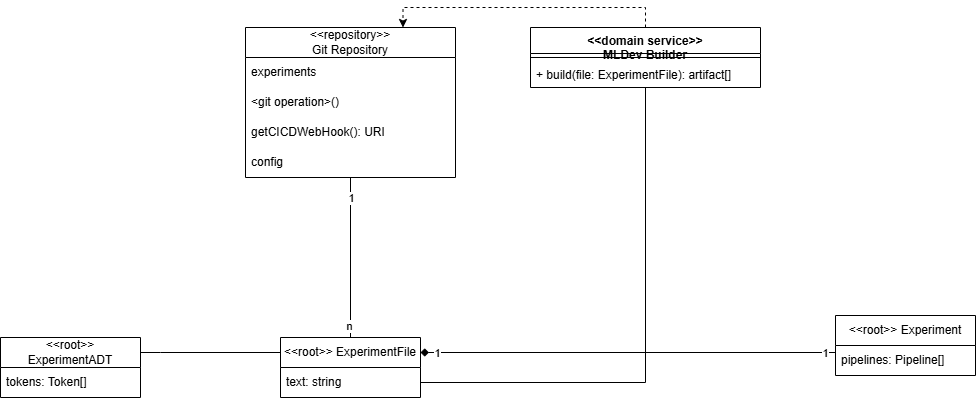

The diagram above was exported from draw.io. Its source (the exported page's mxGraphModel, read from the mxfile embedded in the PNG):
<mxGraphModel dx="2261" dy="780" grid="1" gridSize="10" guides="1" tooltips="1" connect="1" arrows="1" fold="1" page="1" pageScale="1" pageWidth="827" pageHeight="1169" math="0" shadow="0">
  <root>
    <mxCell id="0" />
    <mxCell id="1" parent="0" />
    <mxCell id="32Hh_D-YRU6gAtdBCE23-1" value="&amp;lt;&amp;lt;root&amp;gt;&amp;gt;&lt;div&gt;ExperimentADT&lt;/div&gt;" style="swimlane;fontStyle=0;childLayout=stackLayout;horizontal=1;startSize=30;horizontalStack=0;resizeParent=1;resizeParentMax=0;resizeLast=0;collapsible=1;marginBottom=0;whiteSpace=wrap;html=1;" vertex="1" parent="1">
      <mxGeometry x="-190" y="390" width="140" height="60" as="geometry" />
    </mxCell>
    <mxCell id="32Hh_D-YRU6gAtdBCE23-2" value="tokens: Token[]" style="text;strokeColor=none;fillColor=none;align=left;verticalAlign=middle;spacingLeft=4;spacingRight=4;overflow=hidden;points=[[0,0.5],[1,0.5]];portConstraint=eastwest;rotatable=0;whiteSpace=wrap;html=1;" vertex="1" parent="32Hh_D-YRU6gAtdBCE23-1">
      <mxGeometry y="30" width="140" height="30" as="geometry" />
    </mxCell>
    <mxCell id="32Hh_D-YRU6gAtdBCE23-3" style="edgeStyle=orthogonalEdgeStyle;rounded=0;orthogonalLoop=1;jettySize=auto;html=1;entryX=0.75;entryY=0;entryDx=0;entryDy=0;dashed=1;" edge="1" parent="1" source="32Hh_D-YRU6gAtdBCE23-4" target="32Hh_D-YRU6gAtdBCE23-9">
      <mxGeometry relative="1" as="geometry">
        <Array as="points">
          <mxPoint x="455" y="60" />
          <mxPoint x="213" y="60" />
        </Array>
      </mxGeometry>
    </mxCell>
    <mxCell id="32Hh_D-YRU6gAtdBCE23-4" value="&lt;div&gt;&amp;lt;&amp;lt;domain service&amp;gt;&amp;gt;&lt;/div&gt;MLDev Builder" style="swimlane;fontStyle=1;align=center;verticalAlign=top;childLayout=stackLayout;horizontal=1;startSize=26;horizontalStack=0;resizeParent=1;resizeParentMax=0;resizeLast=0;collapsible=1;marginBottom=0;whiteSpace=wrap;html=1;" vertex="1" parent="1">
      <mxGeometry x="340" y="80" width="230" height="60" as="geometry" />
    </mxCell>
    <mxCell id="32Hh_D-YRU6gAtdBCE23-5" value="" style="line;strokeWidth=1;fillColor=none;align=left;verticalAlign=middle;spacingTop=-1;spacingLeft=3;spacingRight=3;rotatable=0;labelPosition=right;points=[];portConstraint=eastwest;strokeColor=inherit;" vertex="1" parent="32Hh_D-YRU6gAtdBCE23-4">
      <mxGeometry y="26" width="230" height="8" as="geometry" />
    </mxCell>
    <mxCell id="32Hh_D-YRU6gAtdBCE23-6" value="+ build(file: ExperimentFile): artifact[]" style="text;strokeColor=none;fillColor=none;align=left;verticalAlign=top;spacingLeft=4;spacingRight=4;overflow=hidden;rotatable=0;points=[[0,0.5],[1,0.5]];portConstraint=eastwest;whiteSpace=wrap;html=1;" vertex="1" parent="32Hh_D-YRU6gAtdBCE23-4">
      <mxGeometry y="34" width="230" height="26" as="geometry" />
    </mxCell>
    <mxCell id="32Hh_D-YRU6gAtdBCE23-7" value="&amp;lt;&amp;lt;root&amp;gt;&amp;gt; Experiment" style="swimlane;fontStyle=0;childLayout=stackLayout;horizontal=1;startSize=30;horizontalStack=0;resizeParent=1;resizeParentMax=0;resizeLast=0;collapsible=1;marginBottom=0;whiteSpace=wrap;html=1;" vertex="1" parent="1">
      <mxGeometry x="645" y="368" width="140" height="60" as="geometry" />
    </mxCell>
    <mxCell id="32Hh_D-YRU6gAtdBCE23-8" value="pipelines: Pipeline[]" style="text;strokeColor=none;fillColor=none;align=left;verticalAlign=middle;spacingLeft=4;spacingRight=4;overflow=hidden;points=[[0,0.5],[1,0.5]];portConstraint=eastwest;rotatable=0;whiteSpace=wrap;html=1;" vertex="1" parent="32Hh_D-YRU6gAtdBCE23-7">
      <mxGeometry y="30" width="140" height="30" as="geometry" />
    </mxCell>
    <mxCell id="32Hh_D-YRU6gAtdBCE23-9" value="&lt;div&gt;&amp;lt;&amp;lt;repository&amp;gt;&amp;gt;&lt;br&gt;&lt;/div&gt;Git Repository" style="swimlane;fontStyle=0;childLayout=stackLayout;horizontal=1;startSize=30;horizontalStack=0;resizeParent=1;resizeParentMax=0;resizeLast=0;collapsible=1;marginBottom=0;whiteSpace=wrap;html=1;" vertex="1" parent="1">
      <mxGeometry x="55" y="80" width="210" height="150" as="geometry" />
    </mxCell>
    <mxCell id="32Hh_D-YRU6gAtdBCE23-10" value="experiments" style="text;strokeColor=none;fillColor=none;align=left;verticalAlign=middle;spacingLeft=4;spacingRight=4;overflow=hidden;points=[[0,0.5],[1,0.5]];portConstraint=eastwest;rotatable=0;whiteSpace=wrap;html=1;" vertex="1" parent="32Hh_D-YRU6gAtdBCE23-9">
      <mxGeometry y="30" width="210" height="30" as="geometry" />
    </mxCell>
    <mxCell id="32Hh_D-YRU6gAtdBCE23-11" value="&amp;lt;git operation&amp;gt;()" style="text;strokeColor=none;fillColor=none;align=left;verticalAlign=middle;spacingLeft=4;spacingRight=4;overflow=hidden;points=[[0,0.5],[1,0.5]];portConstraint=eastwest;rotatable=0;whiteSpace=wrap;html=1;" vertex="1" parent="32Hh_D-YRU6gAtdBCE23-9">
      <mxGeometry y="60" width="210" height="30" as="geometry" />
    </mxCell>
    <mxCell id="32Hh_D-YRU6gAtdBCE23-12" value="getCICDWebHook(): URI" style="text;strokeColor=none;fillColor=none;align=left;verticalAlign=middle;spacingLeft=4;spacingRight=4;overflow=hidden;points=[[0,0.5],[1,0.5]];portConstraint=eastwest;rotatable=0;whiteSpace=wrap;html=1;" vertex="1" parent="32Hh_D-YRU6gAtdBCE23-9">
      <mxGeometry y="90" width="210" height="30" as="geometry" />
    </mxCell>
    <mxCell id="32Hh_D-YRU6gAtdBCE23-13" value="config" style="text;strokeColor=none;fillColor=none;align=left;verticalAlign=middle;spacingLeft=4;spacingRight=4;overflow=hidden;points=[[0,0.5],[1,0.5]];portConstraint=eastwest;rotatable=0;whiteSpace=wrap;html=1;" vertex="1" parent="32Hh_D-YRU6gAtdBCE23-9">
      <mxGeometry y="120" width="210" height="30" as="geometry" />
    </mxCell>
    <mxCell id="32Hh_D-YRU6gAtdBCE23-14" style="edgeStyle=orthogonalEdgeStyle;rounded=0;orthogonalLoop=1;jettySize=auto;html=1;endArrow=none;endFill=0;exitX=1;exitY=0.5;exitDx=0;exitDy=0;" edge="1" parent="1" source="32Hh_D-YRU6gAtdBCE23-16" target="32Hh_D-YRU6gAtdBCE23-4">
      <mxGeometry relative="1" as="geometry" />
    </mxCell>
    <mxCell id="32Hh_D-YRU6gAtdBCE23-15" value="&amp;lt;&amp;lt;root&amp;gt;&amp;gt; ExperimentFile" style="swimlane;fontStyle=0;childLayout=stackLayout;horizontal=1;startSize=30;horizontalStack=0;resizeParent=1;resizeParentMax=0;resizeLast=0;collapsible=1;marginBottom=0;whiteSpace=wrap;html=1;" vertex="1" parent="1">
      <mxGeometry x="90" y="390" width="140" height="60" as="geometry" />
    </mxCell>
    <mxCell id="32Hh_D-YRU6gAtdBCE23-16" value="text: string" style="text;strokeColor=none;fillColor=none;align=left;verticalAlign=middle;spacingLeft=4;spacingRight=4;overflow=hidden;points=[[0,0.5],[1,0.5]];portConstraint=eastwest;rotatable=0;whiteSpace=wrap;html=1;" vertex="1" parent="32Hh_D-YRU6gAtdBCE23-15">
      <mxGeometry y="30" width="140" height="30" as="geometry" />
    </mxCell>
    <mxCell id="32Hh_D-YRU6gAtdBCE23-17" style="edgeStyle=orthogonalEdgeStyle;rounded=0;orthogonalLoop=1;jettySize=auto;html=1;endArrow=none;endFill=0;" edge="1" parent="1" source="32Hh_D-YRU6gAtdBCE23-15" target="32Hh_D-YRU6gAtdBCE23-9">
      <mxGeometry relative="1" as="geometry" />
    </mxCell>
    <mxCell id="32Hh_D-YRU6gAtdBCE23-18" value="n" style="edgeLabel;html=1;align=center;verticalAlign=middle;resizable=0;points=[];" connectable="0" vertex="1" parent="32Hh_D-YRU6gAtdBCE23-17">
      <mxGeometry x="-0.8471" y="2" relative="1" as="geometry">
        <mxPoint as="offset" />
      </mxGeometry>
    </mxCell>
    <mxCell id="32Hh_D-YRU6gAtdBCE23-19" value="1" style="edgeLabel;html=1;align=center;verticalAlign=middle;resizable=0;points=[];" connectable="0" vertex="1" parent="32Hh_D-YRU6gAtdBCE23-17">
      <mxGeometry x="0.7529" relative="1" as="geometry">
        <mxPoint as="offset" />
      </mxGeometry>
    </mxCell>
    <mxCell id="32Hh_D-YRU6gAtdBCE23-20" style="edgeStyle=orthogonalEdgeStyle;rounded=0;orthogonalLoop=1;jettySize=auto;html=1;endArrow=none;endFill=0;exitX=0;exitY=0.25;exitDx=0;exitDy=0;entryX=1;entryY=0.25;entryDx=0;entryDy=0;" edge="1" parent="1" source="32Hh_D-YRU6gAtdBCE23-15" target="32Hh_D-YRU6gAtdBCE23-1">
      <mxGeometry relative="1" as="geometry">
        <Array as="points">
          <mxPoint x="-30" y="405" />
          <mxPoint x="-30" y="405" />
        </Array>
        <mxPoint x="-599.9999999999995" y="582.0526315789475" as="sourcePoint" />
      </mxGeometry>
    </mxCell>
    <mxCell id="32Hh_D-YRU6gAtdBCE23-21" style="edgeStyle=orthogonalEdgeStyle;rounded=0;orthogonalLoop=1;jettySize=auto;html=1;entryX=1;entryY=0.25;entryDx=0;entryDy=0;endArrow=diamond;endFill=1;" edge="1" parent="1" source="32Hh_D-YRU6gAtdBCE23-7" target="32Hh_D-YRU6gAtdBCE23-15">
      <mxGeometry relative="1" as="geometry">
        <Array as="points">
          <mxPoint x="690" y="405" />
          <mxPoint x="690" y="405" />
        </Array>
      </mxGeometry>
    </mxCell>
    <mxCell id="32Hh_D-YRU6gAtdBCE23-22" value="1" style="edgeLabel;html=1;align=center;verticalAlign=middle;resizable=0;points=[];" vertex="1" connectable="0" parent="32Hh_D-YRU6gAtdBCE23-21">
      <mxGeometry x="0.9228" relative="1" as="geometry">
        <mxPoint as="offset" />
      </mxGeometry>
    </mxCell>
    <mxCell id="32Hh_D-YRU6gAtdBCE23-23" value="1" style="edgeLabel;html=1;align=center;verticalAlign=middle;resizable=0;points=[];" vertex="1" connectable="0" parent="32Hh_D-YRU6gAtdBCE23-21">
      <mxGeometry x="-0.9461" relative="1" as="geometry">
        <mxPoint as="offset" />
      </mxGeometry>
    </mxCell>
  </root>
</mxGraphModel>